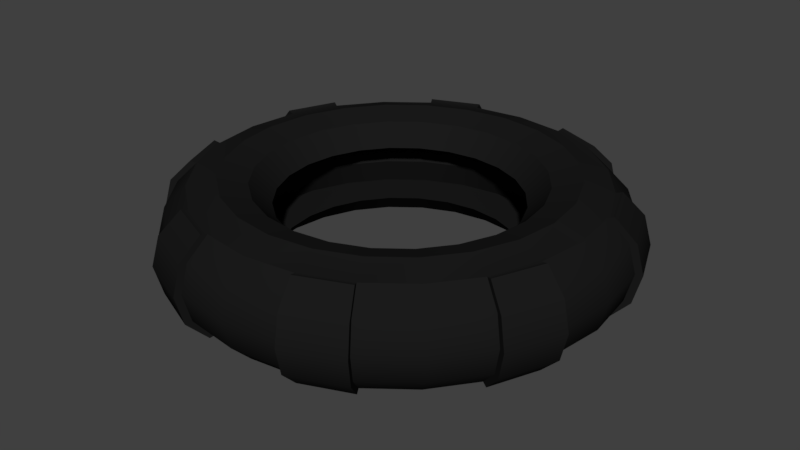 # Source: Tire.blend  (saved by Blender 2.78.0; exported with 4.5.12 LTS)
import bpy
from mathutils import Matrix  # noqa: F401  (used for matrix-valued properties, if any)

bpy.ops.wm.read_factory_settings(use_empty=True)
scene = bpy.context.scene
scene.name = 'Scene'

# ---- collections
col_collection_1 = bpy.data.collections.new('Collection 1'); scene.collection.children.link(col_collection_1)

# ---- materials (node trees are filled in below, after node groups)
mat_rubber = bpy.data.materials.new('Rubber')
mat_rubber.alpha_threshold = 0.0
mat_rubber.roughness = 0.5

# ---- node groups
ng_auto_smooth = bpy.data.node_groups.new('Auto Smooth', 'GeometryNodeTree')
_s = ng_auto_smooth.interface.new_socket(name='Geometry', in_out='OUTPUT', socket_type='NodeSocketGeometry')
_s = ng_auto_smooth.interface.new_socket(name='Geometry', in_out='INPUT', socket_type='NodeSocketGeometry')
_s = ng_auto_smooth.interface.new_socket(name='Angle', in_out='INPUT', socket_type='NodeSocketFloat')
_s.subtype = 'ANGLE'
_s.min_value = 0.0
_s.max_value = 3.142
ng_auto_smooth.is_modifier = True
_N = ng_auto_smooth.nodes; _L = ng_auto_smooth.links
n0 = _N.new('NodeGroupOutput'); n0.name = 'Group Output'; n0.location = (480, -100)
n1 = _N.new('NodeGroupInput'); n1.name = 'Group Input'; n1.location = (-420, -300)
n2 = _N.new('NodeGroupInput'); n2.name = 'Group Input.001'; n2.location = (-60, -100)
n3 = _N.new('GeometryNodeSetShadeSmooth'); n3.name = 'Set Shade Smooth'; n3.location = (120, -100)
n3.domain = 'EDGE'
n4 = _N.new('GeometryNodeSetShadeSmooth'); n4.name = 'Set Shade Smooth.001'; n4.location = (300, -100)
n5 = _N.new('GeometryNodeInputMeshEdgeAngle'); n5.name = 'Edge Angle'; n5.location = (-420, -220)
n6 = _N.new('GeometryNodeInputEdgeSmooth'); n6.name = 'Is Edge Smooth'; n6.location = (-60, -160)
n7 = _N.new('GeometryNodeInputShadeSmooth'); n7.name = 'Is Face Smooth'; n7.location = (-240, -340)
n8 = _N.new('FunctionNodeBooleanMath'); n8.name = 'Boolean Math'; n8.location = (-60, -220)
n9 = _N.new('FunctionNodeCompare'); n9.name = 'Compare'; n9.location = (-240, -180)
n9.operation = 'LESS_EQUAL'
_L.new(n5.outputs[0], n9.inputs[0])
_L.new(n4.outputs[0], n0.inputs[0])
_L.new(n1.outputs[1], n9.inputs[1])
_L.new(n9.outputs[0], n8.inputs[0])
_L.new(n7.outputs[0], n8.inputs[1])
_L.new(n2.outputs[0], n3.inputs[0])
_L.new(n6.outputs[0], n3.inputs[1])
_L.new(n3.outputs[0], n4.inputs[0])
_L.new(n8.outputs[0], n3.inputs[2])
n0.is_active_output = True

# ---- material node trees
mat_rubber.use_nodes = True; mat_rubber.node_tree.nodes.clear()
_N = mat_rubber.node_tree.nodes; _L = mat_rubber.node_tree.links
n0 = _N.new('ShaderNodeOutputMaterial'); n0.name = 'Material Output'; n0.location = (300, 300)
n1 = _N.new('ShaderNodeBsdfDiffuse'); n1.name = 'Diffuse BSDF'; n1.location = (10, 300)
n1.inputs[0].default_value = (0.01109, 0.01109, 0.01109, 1.0)
_L.new(n1.outputs[0], n0.inputs[0])
n0.is_active_output = True

# ---- world
world_world = bpy.data.worlds.new('World'); scene.world = world_world
world_world.color = (0.05088, 0.05088, 0.05088)
world_world.use_sun_shadow = False
world_world.sun_shadow_jitter_overblur = 0.0
world_world.cycles.sampling_method = 'MANUAL'

# ---- meshes
me_torus_002 = bpy.data.meshes.new('Torus.002')
me_torus_002.from_pydata([(1.52, 0.0, 0.0), (1.468, 0.0, 0.1925), (1.327, 0.0, 0.3334), (1.135, 0.0, 0.385), (0.9425, 0.0, 0.3334), (0.8016, 0.0, 0.1925), (0.8016, 0.0, -0.1925), (0.9425, 0.0, -0.3334), (1.135, 0.0, -0.385), (1.327, 0.0, -0.3334), (1.468, 0.0, -0.1925), (1.468, 0.3934, 0.0), (1.418, 0.3801, 0.1925), (1.282, 0.3436, 0.3334), (1.096, 0.2938, 0.385), (0.9104, 0.2439, 0.3334), (0.7743, 0.2075, 0.1925), (0.7743, 0.2075, -0.1925), (0.9104, 0.2439, -0.3334), (1.096, 0.2938, -0.385), (1.282, 0.3436, -0.3334), (1.418, 0.3801, -0.1925), (1.316, 0.76, 0.0), (1.272, 0.7342, 0.1925), (1.15, 0.6638, 0.3334), (0.9829, 0.5675, 0.385), (0.8162, 0.4713, 0.3334), (0.6942, 0.4008, 0.1925), (0.6942, 0.4008, -0.1925), (0.8162, 0.4713, -0.3334), (0.9829, 0.5675, -0.385), (1.15, 0.6638, -0.3334), (1.272, 0.7342, -0.1925), (1.075, 1.075, 0.0), (1.038, 1.038, 0.1925), (0.9387, 0.9387, 0.3334), (0.8026, 0.8026, 0.385), (0.6664, 0.6664, 0.3334), (0.5668, 0.5668, 0.1925), (0.5668, 0.5668, -0.1925), (0.6664, 0.6664, -0.3334), (0.8026, 0.8026, -0.385), (0.9387, 0.9387, -0.3334), (1.038, 1.038, -0.1925), (0.76, 1.316, 0.0), (0.7342, 1.272, 0.1925), (0.6637, 1.15, 0.3334), (0.5675, 0.9829, 0.385), (0.4712, 0.8162, 0.3334), (0.4008, 0.6942, 0.1925), (0.4008, 0.6942, -0.1925), (0.4712, 0.8162, -0.3334), (0.5675, 0.9829, -0.385), (0.6637, 1.15, -0.3334), (0.7342, 1.272, -0.1925), (0.3934, 1.468, 0.0), (0.3801, 1.418, 0.1925), (0.3436, 1.282, 0.3334), (0.2938, 1.096, 0.385), (0.2439, 0.9104, 0.3334), (0.2075, 0.7743, 0.1925), (0.2075, 0.7743, -0.1925), (0.2439, 0.9104, -0.3334), (0.2938, 1.096, -0.385), (0.3436, 1.282, -0.3334), (0.3801, 1.418, -0.1925), (1.192e-07, 1.52, 0.0), (1.192e-07, 1.468, 0.1925), (5.96e-08, 1.328, 0.3334), (5.96e-08, 1.135, 0.385), (8.941e-08, 0.9425, 0.3334), (2.98e-08, 0.8016, 0.1925), (2.98e-08, 0.8016, -0.1925), (8.941e-08, 0.9425, -0.3334), (5.96e-08, 1.135, -0.385), (5.96e-08, 1.328, -0.3334), (1.192e-07, 1.468, -0.1925), (-0.3934, 1.468, 0.0), (-0.3801, 1.418, 0.1925), (-0.3436, 1.282, 0.3334), (-0.2938, 1.096, 0.385), (-0.2439, 0.9104, 0.3334), (-0.2075, 0.7743, 0.1925), (-0.2075, 0.7743, -0.1925), (-0.2439, 0.9104, -0.3334), (-0.2938, 1.096, -0.385), (-0.3436, 1.282, -0.3334), (-0.3801, 1.418, -0.1925), (-0.76, 1.316, 0.0), (-0.7342, 1.272, 0.1925), (-0.6637, 1.15, 0.3334), (-0.5675, 0.9829, 0.385), (-0.4712, 0.8162, 0.3334), (-0.4008, 0.6942, 0.1925), (-0.4008, 0.6942, -0.1925), (-0.4712, 0.8162, -0.3334), (-0.5675, 0.9829, -0.385), (-0.6637, 1.15, -0.3334), (-0.7342, 1.272, -0.1925), (-1.075, 1.075, 0.0), (-1.038, 1.038, 0.1925), (-0.9387, 0.9387, 0.3334), (-0.8026, 0.8026, 0.385), (-0.6664, 0.6664, 0.3334), (-0.5668, 0.5668, 0.1925), (-0.5668, 0.5668, -0.1925), (-0.6664, 0.6664, -0.3334), (-0.8026, 0.8026, -0.385), (-0.9387, 0.9387, -0.3334), (-1.038, 1.038, -0.1925), (-1.316, 0.76, 0.0), (-1.272, 0.7342, 0.1925), (-1.15, 0.6638, 0.3334), (-0.9829, 0.5675, 0.385), (-0.8162, 0.4713, 0.3334), (-0.6942, 0.4008, 0.1925), (-0.6942, 0.4008, -0.1925), (-0.8162, 0.4713, -0.3334), (-0.9829, 0.5675, -0.385), (-1.15, 0.6638, -0.3334), (-1.272, 0.7342, -0.1925), (-1.468, 0.3934, 0.0), (-1.418, 0.3801, 0.1925), (-1.282, 0.3436, 0.3334), (-1.096, 0.2938, 0.385), (-0.9104, 0.2439, 0.3334), (-0.7743, 0.2075, 0.1925), (-0.7743, 0.2075, -0.1925), (-0.9104, 0.2439, -0.3334), (-1.096, 0.2938, -0.385), (-1.282, 0.3436, -0.3334), (-1.418, 0.3801, -0.1925), (-1.52, 1.329e-07, 0.0), (-1.468, 1.284e-07, 0.1925), (-1.327, 1.161e-07, 0.3334), (-1.135, 9.922e-08, 0.385), (-0.9425, 8.24e-08, 0.3334), (-0.8016, 7.008e-08, 0.1925), (-0.8016, 7.008e-08, -0.1925), (-0.9425, 8.24e-08, -0.3334), (-1.135, 9.922e-08, -0.385), (-1.327, 1.161e-07, -0.3334), (-1.468, 1.284e-07, -0.1925), (-1.468, -0.3934, 0.0), (-1.418, -0.3801, 0.1925), (-1.282, -0.3436, 0.3334), (-1.096, -0.2938, 0.385), (-0.9104, -0.2439, 0.3334), (-0.7743, -0.2075, 0.1925), (-0.7743, -0.2075, -0.1925), (-0.9104, -0.2439, -0.3334), (-1.096, -0.2938, -0.385), (-1.282, -0.3436, -0.3334), (-1.418, -0.3801, -0.1925), (-1.316, -0.76, 0.0), (-1.272, -0.7342, 0.1925), (-1.15, -0.6637, 0.3334), (-0.9829, -0.5675, 0.385), (-0.8162, -0.4712, 0.3334), (-0.6942, -0.4008, 0.1925), (-0.6942, -0.4008, -0.1925), (-0.8162, -0.4712, -0.3334), (-0.9829, -0.5675, -0.385), (-1.15, -0.6637, -0.3334), (-1.272, -0.7342, -0.1925), (-1.075, -1.075, 0.0), (-1.038, -1.038, 0.1925), (-0.9387, -0.9387, 0.3334), (-0.8026, -0.8026, 0.385), (-0.6664, -0.6664, 0.3334), (-0.5668, -0.5668, 0.1925), (-0.5668, -0.5668, -0.1925), (-0.6664, -0.6664, -0.3334), (-0.8026, -0.8026, -0.385), (-0.9387, -0.9387, -0.3334), (-1.038, -1.038, -0.1925), (-0.76, -1.316, 0.0), (-0.7342, -1.272, 0.1925), (-0.6637, -1.15, 0.3334), (-0.5675, -0.9829, 0.385), (-0.4712, -0.8162, 0.3334), (-0.4008, -0.6942, 0.1925), (-0.4008, -0.6942, -0.1925), (-0.4712, -0.8162, -0.3334), (-0.5675, -0.9829, -0.385), (-0.6637, -1.15, -0.3334), (-0.7342, -1.272, -0.1925), (-0.3934, -1.468, 0.0), (-0.3801, -1.418, 0.1925), (-0.3436, -1.282, 0.3334), (-0.2938, -1.096, 0.385), (-0.2439, -0.9104, 0.3334), (-0.2075, -0.7743, 0.1925), (-0.2075, -0.7743, -0.1925), (-0.2439, -0.9104, -0.3334), (-0.2938, -1.096, -0.385), (-0.3436, -1.282, -0.3334), (-0.3801, -1.418, -0.1925), (1.192e-07, -1.52, 0.0), (1.192e-07, -1.468, 0.1925), (5.96e-08, -1.328, 0.3334), (5.96e-08, -1.135, 0.385), (8.941e-08, -0.9425, 0.3334), (2.98e-08, -0.8016, 0.1925), (2.98e-08, -0.8016, -0.1925), (8.941e-08, -0.9425, -0.3334), (5.96e-08, -1.135, -0.385), (5.96e-08, -1.328, -0.3334), (1.192e-07, -1.468, -0.1925), (0.3934, -1.468, 0.0), (0.3801, -1.418, 0.1925), (0.3436, -1.282, 0.3334), (0.2938, -1.096, 0.385), (0.2439, -0.9104, 0.3334), (0.2075, -0.7743, 0.1925), (0.2075, -0.7743, -0.1925), (0.2439, -0.9104, -0.3334), (0.2938, -1.096, -0.385), (0.3436, -1.282, -0.3334), (0.3801, -1.418, -0.1925), (0.76, -1.316, 0.0), (0.7342, -1.272, 0.1925), (0.6637, -1.15, 0.3334), (0.5675, -0.9829, 0.385), (0.4712, -0.8162, 0.3334), (0.4008, -0.6942, 0.1925), (0.4008, -0.6942, -0.1925), (0.4712, -0.8162, -0.3334), (0.5675, -0.9829, -0.385), (0.6637, -1.15, -0.3334), (0.7342, -1.272, -0.1925), (1.075, -1.075, 0.0), (1.038, -1.038, 0.1925), (0.9387, -0.9387, 0.3334), (0.8026, -0.8026, 0.385), (0.6664, -0.6664, 0.3334), (0.5668, -0.5668, 0.1925), (0.5668, -0.5668, -0.1925), (0.6664, -0.6664, -0.3334), (0.8026, -0.8026, -0.385), (0.9387, -0.9387, -0.3334), (1.038, -1.038, -0.1925), (1.316, -0.76, 0.0), (1.272, -0.7342, 0.1925), (1.15, -0.6638, 0.3334), (0.9829, -0.5675, 0.385), (0.8162, -0.4713, 0.3334), (0.6942, -0.4008, 0.1925), (0.6942, -0.4008, -0.1925), (0.8162, -0.4713, -0.3334), (0.9829, -0.5675, -0.385), (1.15, -0.6638, -0.3334), (1.272, -0.7342, -0.1925), (1.468, -0.3934, 0.0), (1.418, -0.3801, 0.1925), (1.282, -0.3436, 0.3334), (1.096, -0.2938, 0.385), (0.9104, -0.2439, 0.3334), (0.7743, -0.2075, 0.1925), (0.7743, -0.2075, -0.1925), (0.9104, -0.2439, -0.3334), (1.096, -0.2938, -0.385), (1.282, -0.3436, -0.3334), (1.418, -0.3801, -0.1925), (-1.187, 0.6853, -0.3443), (-1.324, 0.3548, -0.3443), (-0.4062, 1.516, 4.848e-11), (-0.3924, 1.465, 0.1988), (0.3548, -1.324, 0.3443), (0.6853, -1.187, 0.3443), (1.359, -0.7847, 4.848e-11), (1.516, -0.4062, 4.848e-11), (0.3548, -1.324, -0.3443), (0.6853, -1.187, -0.3443), (0.7581, 1.313, 0.1988), (0.3924, 1.465, 0.1988), (-0.6853, 1.187, -0.3443), (-0.7581, 1.313, -0.1988), (0.7847, 1.359, 4.848e-11), (0.7581, 1.313, -0.1988), (-0.7581, 1.313, 0.1988), (1.359, 0.7847, 4.848e-11), (1.313, 0.7581, 0.1988), (1.313, -0.7581, 0.1988), (1.187, -0.6853, 0.3443), (1.313, 0.7581, -0.1988), (0.6853, 1.187, 0.3443), (0.3548, 1.324, 0.3443), (-1.465, 0.3924, -0.1988), (-0.7847, -1.359, 4.848e-11), (-0.7581, -1.313, -0.1988), (-0.3548, -1.324, -0.3443), (-0.3924, -1.465, -0.1988), (1.465, -0.3924, 0.1988), (0.4062, -1.516, 4.848e-11), (0.3924, -1.465, 0.1988), (-1.313, -0.7581, 0.1988), (-1.187, -0.6853, 0.3443), (-0.3548, 1.324, -0.3443), (-0.3924, 1.465, -0.1988), (0.3548, 1.324, -0.3443), (0.3924, 1.465, -0.1988), (1.465, 0.3924, 0.1988), (-0.4062, -1.516, 4.848e-11), (-1.324, -0.3548, 0.3443), (0.4062, 1.516, 4.848e-11), (1.324, 0.3548, -0.3443), (1.465, 0.3924, -0.1988), (-0.7581, -1.313, 0.1988), (-0.6853, -1.187, 0.3443), (0.7581, -1.313, 0.1988), (-1.187, -0.6853, -0.3443), (-1.313, -0.7581, -0.1988), (-1.324, -0.3548, -0.3443), (-1.516, -0.4062, 4.848e-11), (-1.465, -0.3924, 0.1988), (-0.6853, 1.187, 0.3443), (-1.516, 0.4062, 4.848e-11), (-1.465, 0.3924, 0.1988), (-1.313, 0.7581, 0.1988), (-1.187, 0.6853, 0.3443), (1.465, -0.3924, -0.1988), (-1.465, -0.3924, -0.1988), (0.7847, -1.359, 4.848e-11), (0.7581, -1.313, -0.1988), (-1.359, 0.7847, 4.848e-11), (-0.6853, -1.187, -0.3443), (1.187, 0.6853, 0.3443), (1.187, -0.6853, -0.3443), (1.313, -0.7581, -0.1988), (0.3924, -1.465, -0.1988), (-0.7847, 1.359, 4.848e-11), (-0.3548, -1.324, 0.3443), (1.187, 0.6853, -0.3443), (-1.359, -0.7847, 4.848e-11), (-1.313, 0.7581, -0.1988), (0.6853, 1.187, -0.3443), (1.324, -0.3548, 0.3443), (1.516, 0.4062, 4.848e-11), (1.324, 0.3548, 0.3443), (-0.3924, -1.465, 0.1988), (-1.324, 0.3548, 0.3443), (1.324, -0.3548, -0.3443), (-0.3548, 1.324, 0.3443), (5.398e-08, -1.08, 0.1753), (0.2796, -1.044, 0.1753), (0.5402, -0.9357, 0.1753), (0.764, -0.764, 0.1753), (1.044, 0.2796, -0.1753), (0.9357, 0.5402, -0.1753), (-0.7148, 0.7148, -1.707e-10), (-0.764, 0.764, -0.1753), (1.343e-07, 1.011, -1.707e-10), (-0.2616, 0.9765, -1.707e-10), (-0.5055, 0.8755, -1.707e-10), (0.5055, 0.8755, -1.707e-10), (0.5402, 0.9357, -0.1753), (0.7148, 0.7148, -1.707e-10), (-1.044, -0.2796, -0.1753), (-0.9357, -0.5402, -0.1753), (1.044, -0.2796, 0.1753), (0.9765, -0.2616, -1.707e-10), (-0.9357, 0.5402, 0.1753), (-1.044, 0.2796, 0.1753), (0.2796, -1.044, -0.1753), (0.5402, -0.9357, -0.1753), (1.08, -5.059e-09, 0.1753), (-0.5402, -0.9357, 0.1753), (-0.2796, -1.044, 0.1753), (0.7148, -0.7148, -1.707e-10), (0.9357, -0.5402, -0.1753), (1.044, -0.2796, -0.1753), (0.5055, -0.8755, -1.707e-10), (0.9765, 0.2616, -1.707e-10), (0.8755, 0.5055, -1.707e-10), (-0.764, -0.764, -0.1753), (-0.5402, -0.9357, -0.1753), (-1.011, 8.332e-08, -1.707e-10), (-1.08, 8.94e-08, -0.1753), (5.398e-08, 1.08, 0.1753), (-0.2796, 1.044, 0.1753), (-0.5055, -0.8755, -1.707e-10), (0.764, 0.764, -0.1753), (-0.8755, 0.5055, -1.707e-10), (-0.9765, 0.2616, -1.707e-10), (1.343e-07, -1.011, -1.707e-10), (5.398e-08, -1.08, -0.1753), (0.2616, 0.9765, -1.707e-10), (-0.9357, 0.5402, -0.1753), (0.8755, -0.5055, -1.707e-10), (-1.044, -0.2796, 0.1753), (-0.9765, -0.2616, -1.707e-10), (5.398e-08, 1.08, -0.1753), (-0.764, -0.764, 0.1753), (-0.7148, -0.7148, -1.707e-10), (-0.2796, 1.044, -0.1753), (-0.5402, 0.9357, -0.1753), (1.044, 0.2796, 0.1753), (-0.9357, -0.5402, 0.1753), (-0.2616, -0.9765, -1.707e-10), (0.2616, -0.9765, -1.707e-10), (1.011, -5.059e-09, -1.707e-10), (1.08, -5.059e-09, -0.1753), (-0.2796, -1.044, -0.1753), (0.2796, 1.044, 0.1753), (-0.8755, -0.5055, -1.707e-10), (-0.764, 0.764, 0.1753), (0.764, 0.764, 0.1753), (0.9357, -0.5402, 0.1753), (-1.08, 8.94e-08, 0.1753), (0.2796, 1.044, -0.1753), (0.764, -0.764, -0.1753), (-0.5402, 0.9357, 0.1753), (0.5402, 0.9357, 0.1753), (0.9357, 0.5402, 0.1753), (-1.044, 0.2796, -0.1753)], [], [(0, 11, 12, 1), (1, 12, 13, 2), (2, 13, 14, 3), (3, 14, 15, 4), (4, 15, 16, 5), (61, 50, 356, 410), (192, 203, 344, 368), (6, 17, 18, 7), (7, 18, 19, 8), (8, 19, 20, 9), (9, 20, 21, 10), (0, 10, 21, 11), (45, 44, 278, 274), (251, 262, 342, 328), (13, 24, 25, 14), (14, 25, 26, 15), (15, 26, 27, 16), (116, 105, 351, 388), (170, 181, 367, 393), (17, 28, 29, 18), (18, 29, 30, 19), (19, 30, 31, 20), (131, 121, 317, 288), (46, 45, 274, 286), (22, 33, 34, 23), (23, 34, 35, 24), (24, 35, 36, 25), (25, 36, 37, 26), (26, 37, 38, 27), (214, 225, 346, 345), (138, 127, 415, 378), (28, 39, 40, 29), (29, 40, 41, 30), (30, 41, 42, 31), (31, 42, 43, 32), (32, 43, 33, 22), (33, 44, 45, 34), (34, 45, 46, 35), (35, 46, 47, 36), (36, 47, 48, 37), (37, 48, 49, 38), (193, 182, 376, 403), (181, 192, 368, 367), (39, 50, 51, 40), (40, 51, 52, 41), (41, 52, 53, 42), (42, 53, 54, 43), (43, 54, 44, 33), (222, 211, 268, 269), (89, 90, 316, 280), (46, 57, 58, 47), (47, 58, 59, 48), (48, 59, 60, 49), (203, 214, 345, 344), (171, 160, 359, 375), (50, 61, 62, 51), (51, 62, 63, 52), (52, 63, 64, 53), (153, 152, 313, 322), (78, 77, 266, 267), (55, 66, 67, 56), (56, 67, 68, 57), (57, 68, 69, 58), (58, 69, 70, 59), (59, 70, 71, 60), (182, 171, 375, 376), (71, 82, 380, 379), (61, 72, 73, 62), (62, 73, 74, 63), (63, 74, 75, 64), (64, 75, 76, 65), (65, 76, 66, 55), (66, 77, 78, 67), (67, 78, 79, 68), (68, 79, 80, 69), (69, 80, 81, 70), (70, 81, 82, 71), (27, 38, 407, 414), (247, 258, 360, 408), (72, 83, 84, 73), (73, 84, 85, 74), (74, 85, 86, 75), (75, 86, 87, 76), (76, 87, 77, 66), (123, 112, 320, 341), (220, 221, 310, 323), (79, 90, 91, 80), (80, 91, 92, 81), (81, 92, 93, 82), (258, 5, 366, 360), (149, 138, 378, 358), (83, 94, 95, 84), (84, 95, 96, 85), (85, 96, 97, 86), (262, 263, 321, 342), (144, 143, 314, 315), (88, 99, 100, 89), (89, 100, 101, 90), (90, 101, 102, 91), (91, 102, 103, 92), (92, 103, 104, 93), (215, 204, 386, 364), (259, 248, 370, 371), (94, 105, 106, 95), (95, 106, 107, 96), (96, 107, 108, 97), (97, 108, 109, 98), (98, 109, 99, 88), (99, 110, 111, 100), (100, 111, 112, 101), (101, 112, 113, 102), (102, 113, 114, 103), (103, 114, 115, 104), (28, 17, 348, 349), (82, 93, 412, 380), (105, 116, 117, 106), (106, 117, 118, 107), (107, 118, 119, 108), (108, 119, 120, 109), (109, 120, 110, 99), (79, 78, 267, 343), (119, 130, 265, 264), (112, 123, 124, 113), (113, 124, 125, 114), (114, 125, 126, 115), (16, 27, 414, 397), (5, 16, 397, 366), (116, 127, 128, 117), (117, 128, 129, 118), (118, 129, 130, 119), (221, 222, 269, 310), (188, 189, 332, 340), (121, 132, 133, 122), (122, 133, 134, 123), (123, 134, 135, 124), (124, 135, 136, 125), (125, 136, 137, 126), (83, 72, 392, 395), (159, 170, 393, 398), (127, 138, 139, 128), (128, 139, 140, 129), (129, 140, 141, 130), (130, 141, 142, 131), (131, 142, 132, 121), (132, 143, 144, 133), (133, 144, 145, 134), (134, 145, 146, 135), (135, 146, 147, 136), (136, 147, 148, 137), (50, 39, 382, 356), (236, 247, 408, 347), (138, 149, 150, 139), (139, 150, 151, 140), (140, 151, 152, 141), (141, 152, 153, 142), (142, 153, 143, 132), (219, 218, 272, 330), (243, 242, 270, 283), (145, 156, 157, 146), (146, 157, 158, 147), (147, 158, 159, 148), (39, 28, 349, 382), (105, 94, 396, 351), (149, 160, 161, 150), (150, 161, 162, 151), (151, 162, 163, 152), (187, 188, 340, 303), (32, 22, 281, 285), (154, 165, 166, 155), (155, 166, 167, 156), (156, 167, 168, 157), (157, 168, 169, 158), (158, 169, 170, 159), (17, 6, 402, 348), (127, 116, 388, 415), (160, 171, 172, 161), (161, 172, 173, 162), (162, 173, 174, 163), (163, 174, 175, 164), (164, 175, 165, 154), (165, 176, 177, 166), (166, 177, 178, 167), (167, 178, 179, 168), (168, 179, 180, 169), (169, 180, 181, 170), (94, 83, 395, 396), (49, 60, 404, 413), (171, 182, 183, 172), (172, 183, 184, 173), (173, 184, 185, 174), (174, 185, 186, 175), (175, 186, 176, 165), (120, 119, 264, 335), (164, 154, 334, 312), (178, 189, 190, 179), (179, 190, 191, 180), (180, 191, 192, 181), (38, 49, 413, 407), (226, 215, 364, 365), (182, 193, 194, 183), (183, 194, 195, 184), (184, 195, 196, 185), (210, 209, 294, 295), (254, 255, 337, 293), (187, 198, 199, 188), (188, 199, 200, 189), (189, 200, 201, 190), (190, 201, 202, 191), (191, 202, 203, 192), (6, 259, 371, 402), (148, 159, 398, 390), (193, 204, 205, 194), (194, 205, 206, 195), (195, 206, 207, 196), (196, 207, 208, 197), (197, 208, 198, 187), (198, 209, 210, 199), (199, 210, 211, 200), (200, 211, 212, 201), (201, 212, 213, 202), (202, 213, 214, 203), (225, 236, 347, 346), (104, 115, 362, 406), (204, 215, 216, 205), (205, 216, 217, 206), (206, 217, 218, 207), (207, 218, 219, 208), (208, 219, 209, 198), (64, 65, 301, 300), (44, 54, 279, 278), (211, 222, 223, 212), (212, 223, 224, 213), (213, 224, 225, 214), (126, 137, 409, 363), (72, 61, 410, 392), (215, 226, 227, 216), (216, 227, 228, 217), (217, 228, 229, 218), (229, 230, 324, 273), (211, 210, 295, 268), (220, 231, 232, 221), (221, 232, 233, 222), (222, 233, 234, 223), (223, 234, 235, 224), (224, 235, 236, 225), (160, 149, 358, 359), (204, 193, 403, 386), (226, 237, 238, 227), (227, 238, 239, 228), (228, 239, 240, 229), (229, 240, 241, 230), (230, 241, 231, 220), (231, 242, 243, 232), (232, 243, 244, 233), (233, 244, 245, 234), (234, 245, 246, 235), (235, 246, 247, 236), (93, 104, 406, 412), (115, 126, 363, 362), (237, 248, 249, 238), (238, 249, 250, 239), (239, 250, 251, 240), (240, 251, 252, 241), (241, 252, 242, 231), (97, 98, 277, 276), (54, 53, 336, 279), (244, 255, 256, 245), (245, 256, 257, 246), (246, 257, 258, 247), (137, 148, 390, 409), (60, 71, 379, 404), (248, 259, 260, 249), (249, 260, 261, 250), (250, 261, 262, 251), (152, 163, 311, 313), (11, 21, 307, 338), (253, 0, 1, 254), (254, 1, 2, 255), (255, 2, 3, 256), (256, 3, 4, 257), (257, 4, 5, 258), (237, 226, 365, 411), (248, 237, 411, 370), (259, 6, 7, 260), (260, 7, 8, 261), (261, 8, 9, 262), (262, 9, 10, 263), (263, 10, 0, 253), (338, 281, 282, 302), (302, 282, 327, 339), (306, 333, 285, 307), (307, 285, 281, 338), (278, 305, 275, 274), (274, 275, 287, 286), (336, 300, 301, 279), (279, 301, 305, 278), (266, 331, 280, 267), (267, 280, 316, 343), (298, 276, 277, 299), (299, 277, 331, 266), (325, 317, 318, 319), (319, 318, 341, 320), (264, 265, 288, 335), (335, 288, 317, 325), (314, 334, 296, 315), (315, 296, 297, 304), (313, 311, 312, 322), (322, 312, 334, 314), (289, 303, 340, 308), (308, 340, 332, 309), (326, 291, 292, 290), (290, 292, 303, 289), (294, 323, 310, 295), (295, 310, 269, 268), (272, 273, 324, 330), (330, 324, 323, 294), (270, 271, 293, 283), (283, 293, 337, 284), (328, 342, 321, 329), (329, 321, 271, 270), (255, 244, 284, 337), (185, 196, 291, 326), (57, 46, 286, 287), (145, 144, 315, 304), (22, 23, 282, 281), (98, 88, 331, 277), (90, 79, 343, 316), (196, 197, 292, 291), (56, 57, 287, 275), (186, 185, 326, 290), (242, 252, 329, 270), (121, 122, 318, 317), (197, 187, 303, 292), (244, 243, 283, 284), (55, 56, 275, 305), (177, 176, 289, 308), (155, 156, 297, 296), (156, 145, 304, 297), (77, 87, 299, 266), (24, 13, 339, 327), (112, 111, 319, 320), (12, 11, 338, 302), (88, 89, 280, 331), (21, 20, 306, 307), (86, 97, 276, 298), (130, 131, 288, 265), (65, 55, 305, 301), (218, 229, 273, 272), (178, 177, 308, 309), (189, 178, 309, 332), (23, 24, 327, 282), (253, 254, 293, 271), (263, 253, 271, 321), (20, 31, 333, 306), (87, 86, 298, 299), (252, 251, 328, 329), (122, 123, 341, 318), (31, 32, 285, 333), (209, 219, 330, 294), (143, 153, 322, 314), (163, 164, 312, 311), (111, 110, 325, 319), (110, 120, 335, 325), (13, 12, 302, 339), (53, 64, 300, 336), (230, 220, 323, 324), (154, 155, 296, 334), (176, 186, 290, 289), (366, 397, 373, 401), (401, 373, 348, 402), (397, 414, 374, 373), (373, 374, 349, 348), (414, 407, 357, 374), (374, 357, 382, 349), (407, 413, 355, 357), (357, 355, 356, 382), (413, 404, 387, 355), (355, 387, 410, 356), (404, 379, 352, 387), (387, 352, 392, 410), (379, 380, 353, 352), (352, 353, 395, 392), (380, 412, 354, 353), (353, 354, 396, 395), (412, 406, 350, 354), (354, 350, 351, 396), (406, 362, 383, 350), (350, 383, 388, 351), (362, 363, 384, 383), (383, 384, 415, 388), (363, 409, 377, 384), (384, 377, 378, 415), (409, 390, 391, 377), (377, 391, 358, 378), (390, 398, 405, 391), (391, 405, 359, 358), (398, 393, 394, 405), (405, 394, 375, 359), (393, 367, 381, 394), (394, 381, 376, 375), (367, 368, 399, 381), (381, 399, 403, 376), (368, 344, 385, 399), (399, 385, 386, 403), (344, 345, 400, 385), (385, 400, 364, 386), (345, 346, 372, 400), (400, 372, 365, 364), (346, 347, 369, 372), (372, 369, 411, 365), (347, 408, 389, 369), (369, 389, 370, 411), (408, 360, 361, 389), (389, 361, 371, 370), (360, 366, 401, 361), (361, 401, 402, 371)])
me_torus_002.polygons.foreach_set('use_smooth', [True] * 416)
_k = set([(2, 13), (2, 255), (3, 14), (3, 256), (4, 15), (4, 257), (5, 16), (5, 258), (6, 17), (6, 259), (7, 18), (7, 260), (8, 19), (8, 261), (9, 20), (9, 262), (11, 12), (11, 21), (12, 13), (13, 339), (14, 25), (15, 26), (16, 27), (17, 28), (18, 29), (19, 30), (20, 21), (20, 306), (22, 23), (22, 32), (23, 24), (24, 35), (24, 327), (25, 36), (26, 37), (27, 38), (28, 39), (29, 40), (30, 41), (31, 32), (31, 42), (31, 333), (35, 46), (36, 47), (37, 48), (38, 49), (39, 50), (40, 51), (41, 52), (42, 53), (44, 45), (44, 54), (45, 46), (46, 286), (47, 58), (48, 59), (49, 60), (50, 61), (51, 62), (52, 63), (53, 54), (53, 336), (55, 56), (55, 65), (56, 57), (57, 68), (57, 287), (58, 69), (59, 70), (60, 71), (61, 72), (62, 73), (63, 74), (64, 65), (64, 75), (64, 300), (68, 79), (69, 80), (70, 81), (71, 82), (72, 83), (73, 84), (74, 85), (75, 86), (77, 78), (77, 87), (78, 79), (79, 343), (80, 91), (81, 92), (82, 93), (83, 94), (84, 95), (85, 96), (86, 87), (86, 298), (88, 89), (88, 98), (89, 90), (90, 101), (90, 316), (91, 102), (92, 103), (93, 104), (94, 105), (95, 106), (96, 107), (97, 98), (97, 108), (97, 276), (101, 112), (102, 113), (103, 114), (104, 115), (105, 116), (106, 117), (107, 118), (108, 119), (110, 111), (110, 120), (111, 112), (112, 320), (113, 124), (114, 125), (115, 126), (116, 127), (117, 128), (118, 129), (119, 120), (119, 264), (121, 122), (121, 131), (122, 123), (123, 134), (123, 341), (124, 135), (125, 136), (126, 137), (127, 138), (128, 139), (129, 140), (130, 131), (130, 141), (130, 265), (134, 145), (135, 146), (136, 147), (137, 148), (138, 149), (139, 150), (140, 151), (141, 152), (143, 144), (143, 153), (144, 145), (145, 304), (146, 157), (147, 158), (148, 159), (149, 160), (150, 161), (151, 162), (152, 153), (152, 313), (154, 155), (154, 164), (155, 156), (156, 167), (156, 297), (157, 168), (158, 169), (159, 170), (160, 171), (161, 172), (162, 173), (163, 164), (163, 174), (163, 311), (167, 178), (168, 179), (169, 180), (170, 181), (171, 182), (172, 183), (173, 184), (174, 185), (176, 177), (176, 186), (177, 178), (178, 309), (179, 190), (180, 191), (181, 192), (182, 193), (183, 194), (184, 195), (185, 186), (185, 326), (187, 188), (187, 197), (188, 189), (189, 200), (189, 332), (190, 201), (191, 202), (192, 203), (193, 204), (194, 205), (195, 206), (196, 197), (196, 207), (196, 291), (200, 211), (201, 212), (202, 213), (203, 214), (204, 215), (205, 216), (206, 217), (207, 218), (209, 210), (209, 219), (210, 211), (211, 268), (212, 223), (213, 224), (214, 225), (215, 226), (216, 227), (217, 228), (218, 219), (218, 272), (220, 221), (220, 230), (221, 222), (222, 233), (222, 269), (223, 234), (224, 235), (225, 236), (226, 237), (227, 238), (228, 239), (229, 230), (229, 240), (229, 273), (233, 244), (234, 245), (235, 246), (236, 247), (237, 248), (238, 249), (239, 250), (240, 251), (242, 243), (242, 252), (243, 244), (244, 284), (245, 256), (246, 257), (247, 258), (248, 259), (249, 260), (250, 261), (251, 252), (251, 328), (253, 254), (253, 263), (254, 255), (255, 337), (262, 263), (262, 342), (264, 265), (264, 335), (265, 288), (266, 267), (266, 299), (267, 343), (268, 269), (268, 295), (269, 310), (270, 283), (270, 329), (271, 293), (271, 321), (272, 273), (272, 330), (273, 324), (274, 278), (274, 286), (275, 287), (275, 305), (276, 277), (276, 298), (277, 331), (278, 279), (279, 336), (280, 316), (280, 331), (281, 282), (281, 285), (282, 327), (283, 284), (284, 337), (285, 333), (286, 287), (288, 317), (289, 290), (289, 308), (290, 326), (291, 292), (291, 326), (292, 303), (293, 337), (294, 295), (294, 330), (296, 297), (296, 334), (297, 304), (298, 299), (300, 301), (300, 336), (301, 305), (302, 338), (302, 339), (303, 340), (304, 315), (306, 307), (306, 333), (307, 338), (308, 309), (309, 332), (310, 323), (311, 312), (311, 313), (312, 334), (313, 322), (314, 315), (314, 322), (316, 343), (317, 318), (318, 341), (319, 320), (319, 325), (320, 341), (321, 342), (323, 324), (325, 335), (327, 339), (328, 329), (328, 342), (332, 340), (344, 345), (344, 368), (345, 346), (346, 347), (347, 408), (348, 349), (348, 402), (349, 382), (350, 354), (350, 383), (351, 388), (351, 396), (352, 353), (352, 387), (353, 354), (355, 357), (355, 387), (356, 382), (356, 410), (357, 374), (358, 359), (358, 378), (359, 375), (360, 366), (360, 408), (361, 389), (361, 401), (362, 363), (362, 406), (363, 409), (364, 365), (364, 386), (365, 411), (366, 397), (367, 368), (367, 393), (369, 372), (369, 389), (370, 371), (370, 411), (371, 402), (372, 400), (373, 374), (373, 401), (375, 376), (376, 403), (377, 384), (377, 391), (378, 415), (379, 380), (379, 404), (380, 412), (381, 394), (381, 399), (383, 384), (385, 399), (385, 400), (386, 403), (388, 415), (390, 398), (390, 409), (391, 405), (392, 395), (392, 410), (393, 398), (394, 405), (395, 396), (397, 414), (404, 413), (406, 412), (407, 413), (407, 414)])
me_torus_002.attributes.new('sharp_edge', 'BOOLEAN', 'EDGE').data.foreach_set('value', [ (min(e.vertices), max(e.vertices)) in _k for e in me_torus_002.edges])
_k = {(77, 78): 1.0, (157, 168): 1.0, (30, 41): 1.0, (203, 214): 1.0, (2, 255): 1.0, (9, 262): 1.0, (225, 236): 1.0, (97, 98): 1.0, (44, 54): 1.0, (17, 28): 1.0, (249, 260): 1.0, (167, 178): 1.0, (139, 150): 1.0, (85, 96): 1.0, (64, 75): 1.0, (3, 14): 1.0, (235, 246): 1.0, (101, 112): 1.0, (149, 160): 1.0, (107, 118): 1.0, (129, 140): 1.0, (22, 23): 1.0, (115, 126): 1.0, (243, 244): 1.0, (215, 226): 1.0, (52, 63): 1.0, (5, 258): 1.0, (181, 192): 1.0, (174, 185): 1.0, (9, 20): 1.0, (31, 42): 1.0, (22, 32): 1.0, (248, 259): 1.0, (130, 131): 1.0, (81, 92): 1.0, (171, 182): 1.0, (176, 186): 1.0, (223, 234): 1.0, (2, 13): 1.0, (125, 136): 1.0, (71, 82): 1.0, (63, 74): 1.0, (196, 197): 1.0, (201, 212): 1.0, (108, 119): 1.0, (39, 50): 1.0, (253, 254): 1.0, (147, 158): 1.0, (183, 194): 1.0, (161, 172): 1.0, (213, 224): 1.0, (209, 210): 1.0, (91, 102): 1.0, (105, 116): 1.0, (155, 156): 1.0, (57, 68): 1.0, (86, 87): 1.0, (117, 128): 1.0, (240, 251): 1.0, (191, 202): 1.0, (64, 65): 1.0, (83, 94): 1.0, (47, 58): 1.0, (5, 16): 1.0, (119, 264): 1.0, (7, 260): 1.0, (172, 183): 1.0, (159, 170): 1.0, (151, 162): 1.0, (205, 216): 1.0, (95, 106): 1.0, (113, 124): 1.0, (200, 211): 1.0, (73, 84): 1.0, (124, 135): 1.0, (55, 56): 1.0, (37, 48): 1.0, (20, 21): 1.0, (177, 178): 1.0, (59, 70): 1.0, (214, 225): 1.0, (6, 259): 1.0, (221, 222): 1.0, (25, 36): 1.0, (103, 114): 1.0, (227, 238): 1.0, (193, 204): 1.0, (7, 18): 1.0, (163, 164): 1.0, (29, 40): 1.0, (69, 80): 1.0, (255, 337): 1.0, (179, 190): 1.0, (250, 261): 1.0, (143, 144): 1.0, (89, 90): 1.0, (206, 217): 1.0, (15, 26): 1.0, (121, 122): 1.0, (96, 107): 1.0, (111, 112): 1.0, (253, 263): 1.0, (236, 247): 1.0, (143, 153): 1.0, (130, 141): 1.0, (220, 230): 1.0, (173, 184): 1.0, (64, 300): 1.0, (137, 148): 1.0, (123, 134): 1.0, (45, 46): 1.0, (176, 177): 1.0, (61, 72): 1.0, (23, 24): 1.0, (251, 252): 1.0, (41, 52): 1.0, (246, 257): 1.0, (218, 219): 1.0, (104, 115): 1.0, (88, 98): 1.0, (228, 239): 1.0, (6, 17): 1.0, (82, 93): 1.0, (68, 79): 1.0, (234, 245): 1.0, (14, 25): 1.0, (207, 218): 1.0, (97, 108): 1.0, (222, 233): 1.0, (160, 171): 1.0, (229, 273): 1.0, (75, 86): 1.0, (238, 249): 1.0, (126, 137): 1.0, (31, 32): 1.0, (110, 120): 1.0, (53, 54): 1.0, (254, 255): 1.0, (184, 195): 1.0, (202, 213): 1.0, (35, 46): 1.0, (90, 101): 1.0, (187, 197): 1.0, (42, 53): 1.0, (11, 12): 1.0, (55, 65): 1.0, (229, 240): 1.0, (49, 60): 1.0, (245, 256): 1.0, (154, 155): 1.0, (118, 129): 1.0, (212, 223): 1.0, (192, 203): 1.0, (19, 30): 1.0, (121, 131): 1.0, (158, 169): 1.0, (27, 38): 1.0, (211, 268): 1.0, (84, 95): 1.0, (8, 261): 1.0, (97, 276): 1.0, (146, 157): 1.0, (168, 179): 1.0, (119, 120): 1.0, (237, 248): 1.0, (128, 139): 1.0, (94, 105): 1.0, (74, 85): 1.0, (185, 186): 1.0, (138, 149): 1.0, (77, 87): 1.0, (150, 161): 1.0, (102, 113): 1.0, (60, 71): 1.0, (116, 127): 1.0, (36, 47): 1.0, (242, 243): 1.0, (220, 221): 1.0, (136, 147): 1.0, (216, 227): 1.0, (26, 37): 1.0, (8, 19): 1.0, (11, 21): 1.0, (204, 215): 1.0, (194, 205): 1.0, (154, 164): 1.0, (226, 237): 1.0, (144, 145): 1.0, (70, 81): 1.0, (16, 27): 1.0, (4, 257): 1.0, (180, 191): 1.0, (169, 180): 1.0, (88, 89): 1.0, (80, 91): 1.0, (141, 152): 1.0, (122, 123): 1.0, (110, 111): 1.0, (224, 235): 1.0, (127, 138): 1.0, (188, 189): 1.0, (53, 336): 1.0, (44, 45): 1.0, (148, 159): 1.0, (40, 51): 1.0, (162, 173): 1.0, (196, 207): 1.0, (62, 73): 1.0, (190, 201): 1.0, (135, 146): 1.0, (210, 211): 1.0, (182, 193): 1.0, (92, 103): 1.0, (78, 79): 1.0, (152, 153): 1.0, (106, 117): 1.0, (152, 313): 1.0, (163, 311): 1.0, (242, 252): 1.0, (156, 167): 1.0, (58, 69): 1.0, (247, 258): 1.0, (50, 61): 1.0, (239, 250): 1.0, (28, 39): 1.0, (233, 244): 1.0, (217, 228): 1.0, (3, 256): 1.0, (170, 181): 1.0, (48, 59): 1.0, (72, 83): 1.0, (140, 151): 1.0, (18, 29): 1.0, (209, 219): 1.0, (4, 15): 1.0, (187, 188): 1.0, (262, 263): 1.0, (114, 125): 1.0, (163, 174): 1.0, (93, 104): 1.0, (56, 57): 1.0, (38, 49): 1.0, (189, 200): 1.0, (134, 145): 1.0, (12, 13): 1.0, (195, 206): 1.0, (229, 230): 1.0, (51, 62): 1.0, (24, 35): 1.0, (264, 265): 1.0, (266, 267): 1.0, (268, 269): 1.0, (272, 273): 1.0, (276, 277): 1.0, (278, 279): 1.0, (281, 282): 1.0, (283, 284): 1.0, (281, 285): 1.0, (286, 287): 1.0, (265, 288): 1.0, (289, 290): 1.0, (291, 292): 1.0, (271, 293): 1.0, (294, 295): 1.0, (296, 297): 1.0, (298, 299): 1.0, (300, 301): 1.0, (297, 304): 1.0, (275, 305): 1.0, (306, 307): 1.0, (308, 309): 1.0, (269, 310): 1.0, (311, 312): 1.0, (311, 313): 1.0, (314, 315): 1.0, (280, 316): 1.0, (317, 318): 1.0, (319, 320): 1.0, (271, 321): 1.0, (314, 322): 1.0, (323, 324): 1.0, (274, 286): 1.0, (291, 326): 1.0, (289, 308): 1.0, (282, 327): 1.0, (328, 329): 1.0, (272, 330): 1.0, (277, 331): 1.0, (309, 332): 1.0, (306, 333): 1.0, (285, 333): 1.0, (325, 335): 1.0, (279, 336): 1.0, (293, 337): 1.0, (292, 303): 1.0, (302, 338): 1.0, (301, 305): 1.0, (296, 334): 1.0, (288, 317): 1.0, (327, 339): 1.0, (264, 335): 1.0, (320, 341): 1.0, (290, 326): 1.0, (266, 299): 1.0, (300, 336): 1.0, (270, 283): 1.0, (310, 323): 1.0, (284, 337): 1.0, (307, 338): 1.0, (312, 334): 1.0, (328, 342): 1.0, (304, 315): 1.0, (280, 331): 1.0, (318, 341): 1.0, (319, 325): 1.0, (332, 340): 1.0, (274, 278): 1.0, (268, 295): 1.0, (267, 343): 1.0, (313, 322): 1.0, (270, 329): 1.0, (316, 343): 1.0, (276, 298): 1.0, (294, 330): 1.0, (303, 340): 1.0, (321, 342): 1.0, (275, 287): 1.0, (302, 339): 1.0, (273, 324): 1.0, (218, 272): 1.0, (189, 332): 1.0, (222, 269): 1.0, (130, 265): 1.0, (79, 343): 1.0, (262, 342): 1.0, (112, 320): 1.0, (123, 341): 1.0, (90, 316): 1.0, (46, 286): 1.0, (251, 328): 1.0, (244, 284): 1.0, (196, 291): 1.0, (185, 326): 1.0, (57, 287): 1.0, (145, 304): 1.0, (156, 297): 1.0, (13, 339): 1.0, (24, 327): 1.0, (20, 306): 1.0, (86, 298): 1.0, (178, 309): 1.0, (31, 333): 1.0, (344, 345): 1.0, (346, 347): 1.0, (348, 349): 1.0, (352, 353): 1.0, (350, 354): 1.0, (355, 357): 1.0, (358, 359): 1.0, (362, 363): 1.0, (364, 365): 1.0, (360, 366): 1.0, (367, 368): 1.0, (370, 371): 1.0, (369, 372): 1.0, (373, 374): 1.0, (375, 376): 1.0, (379, 380): 1.0, (356, 382): 1.0, (383, 384): 1.0, (355, 387): 1.0, (351, 388): 1.0, (361, 389): 1.0, (395, 396): 1.0, (366, 397): 1.0, (393, 398): 1.0, (377, 391): 1.0, (345, 346): 1.0, (371, 402): 1.0, (386, 403): 1.0, (353, 354): 1.0, (394, 405): 1.0, (347, 408): 1.0, (390, 409): 1.0, (372, 400): 1.0, (392, 410): 1.0, (361, 401): 1.0, (362, 406): 1.0, (385, 399): 1.0, (357, 374): 1.0, (348, 402): 1.0, (381, 394): 1.0, (380, 412): 1.0, (359, 375): 1.0, (363, 409): 1.0, (352, 387): 1.0, (350, 383): 1.0, (404, 413): 1.0, (344, 368): 1.0, (373, 401): 1.0, (407, 414): 1.0, (370, 411): 1.0, (351, 396): 1.0, (358, 378): 1.0, (379, 404): 1.0, (388, 415): 1.0, (364, 386): 1.0, (365, 411): 1.0, (397, 414): 1.0, (369, 389): 1.0, (378, 415): 1.0, (390, 398): 1.0, (376, 403): 1.0, (360, 408): 1.0, (385, 400): 1.0, (356, 410): 1.0, (349, 382): 1.0, (367, 393): 1.0, (392, 395): 1.0, (377, 384): 1.0, (391, 405): 1.0, (406, 412): 1.0, (407, 413): 1.0, (381, 399): 1.0}
me_torus_002.attributes.new('crease_edge', 'FLOAT', 'EDGE').data.foreach_set('value', [_k.get((min(e.vertices), max(e.vertices)), 0.0) for e in me_torus_002.edges])
me_torus_002.materials.append(mat_rubber)
me_torus_002.use_remesh_preserve_volume = False
me_torus_002.use_remesh_preserve_attributes = False
me_torus_002.use_mirror_vertex_groups = False
me_torus_002.update()

# ---- objects
ob_torus_002 = bpy.data.objects.new('Torus.002', me_torus_002)

# ---- transforms, parenting, visibility, modifiers, constraints
ob_torus_002.location = (-0.009279, -0.01099, 0.2314)
ob_torus_002.lineart.crease_threshold = 0.0
_m = ob_torus_002.modifiers.new('Auto Smooth', 'NODES')
_m.node_group = ng_auto_smooth
_gi = [s.identifier for s in ng_auto_smooth.interface.items_tree if s.item_type == 'SOCKET' and s.in_out == 'INPUT']
_m[_gi[1]] = 1.047  # Angle

# ---- collection membership
col_collection_1.objects.link(ob_torus_002)

# ---- scene / render settings (as saved in the file)
scene.frame_start = 1; scene.frame_end = 250; scene.frame_set(0)
scene.render.engine = 'CYCLES'
scene.render.resolution_percentage = 50
scene.render.dither_intensity = 0.0
scene.cycles.use_denoising = False
scene.cycles.samples = 128
scene.cycles.sampling_pattern = 'TABULATED_SOBOL'
scene.cycles.light_sampling_threshold = 0.0
scene.cycles.use_adaptive_sampling = False
scene.cycles.use_light_tree = False
scene.cycles.blur_glossy = 0.0
scene.cycles.sample_clamp_indirect = 0.0
scene.view_settings.view_transform = 'Standard'
bpy.context.view_layer.update()

# ---- added for rendering (the .blend has no active camera and no usable light): camera, sun
cam_auto = bpy.data.cameras.new('AutoCamera')
cam_auto.lens = 50.0
cam_auto.sensor_width = 36.0
cam_auto.clip_end = 1000.0
ob_auto_camera = bpy.data.objects.new('AutoCamera', cam_auto)
scene.collection.objects.link(ob_auto_camera)
ob_auto_camera.location = (4.03175, -4.86022, 3.46421)
ob_auto_camera.rotation_euler = (1.09748, -7.21219e-08, 0.694738)
scene.camera = ob_auto_camera
light_auto_sun = bpy.data.lights.new('AutoSun', 'SUN')
light_auto_sun.energy = 3.0
light_auto_sun.angle = 0.0523599
ob_auto_sun = bpy.data.objects.new('AutoSun', light_auto_sun)
scene.collection.objects.link(ob_auto_sun)
ob_auto_sun.rotation_euler = (0.872665, 0.174533, 0.523599)
bpy.context.view_layer.update()
